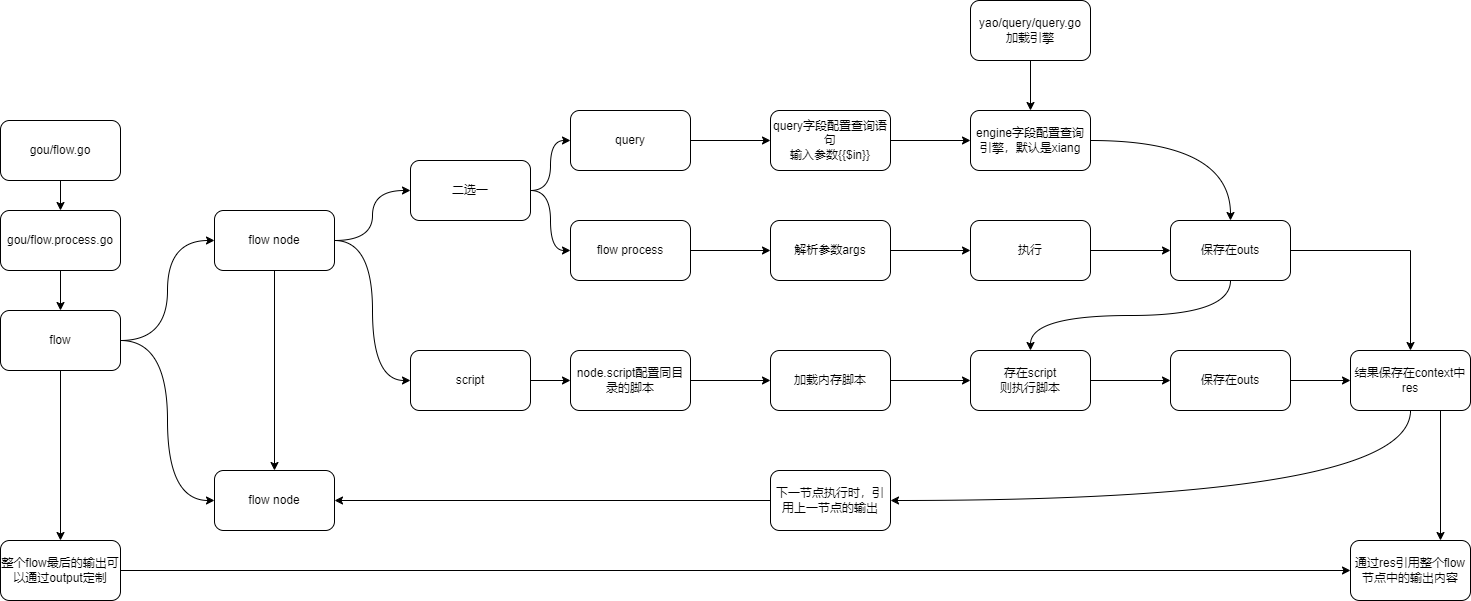

The diagram above was exported from draw.io. Its source (the exported page's mxGraphModel, read from the mxfile embedded in the PNG):
<mxGraphModel dx="1534" dy="-266" grid="1" gridSize="10" guides="1" tooltips="1" connect="1" arrows="1" fold="1" page="1" pageScale="1" pageWidth="827" pageHeight="1169" math="0" shadow="0">
  <root>
    <mxCell id="IkhMqV0MzgVhcL27bbX7-0" />
    <mxCell id="IkhMqV0MzgVhcL27bbX7-1" parent="IkhMqV0MzgVhcL27bbX7-0" />
    <mxCell id="IkhMqV0MzgVhcL27bbX7-65" style="edgeStyle=orthogonalEdgeStyle;curved=1;rounded=0;orthogonalLoop=1;jettySize=auto;html=1;exitX=1;exitY=0.5;exitDx=0;exitDy=0;entryX=0;entryY=0.5;entryDx=0;entryDy=0;" parent="IkhMqV0MzgVhcL27bbX7-1" source="IkhMqV0MzgVhcL27bbX7-68" target="IkhMqV0MzgVhcL27bbX7-74" edge="1">
      <mxGeometry relative="1" as="geometry" />
    </mxCell>
    <mxCell id="IkhMqV0MzgVhcL27bbX7-66" style="edgeStyle=orthogonalEdgeStyle;curved=1;rounded=0;orthogonalLoop=1;jettySize=auto;html=1;exitX=1;exitY=0.5;exitDx=0;exitDy=0;" parent="IkhMqV0MzgVhcL27bbX7-1" source="IkhMqV0MzgVhcL27bbX7-68" target="IkhMqV0MzgVhcL27bbX7-90" edge="1">
      <mxGeometry relative="1" as="geometry" />
    </mxCell>
    <mxCell id="IkhMqV0MzgVhcL27bbX7-67" style="edgeStyle=orthogonalEdgeStyle;curved=1;rounded=0;orthogonalLoop=1;jettySize=auto;html=1;exitX=0.5;exitY=1;exitDx=0;exitDy=0;" parent="IkhMqV0MzgVhcL27bbX7-1" source="IkhMqV0MzgVhcL27bbX7-68" target="IkhMqV0MzgVhcL27bbX7-102" edge="1">
      <mxGeometry relative="1" as="geometry" />
    </mxCell>
    <mxCell id="IkhMqV0MzgVhcL27bbX7-68" value="flow node" style="rounded=1;whiteSpace=wrap;html=1;" parent="IkhMqV0MzgVhcL27bbX7-1" vertex="1">
      <mxGeometry x="234" y="1410" width="120" height="60" as="geometry" />
    </mxCell>
    <mxCell id="IkhMqV0MzgVhcL27bbX7-69" value="" style="edgeStyle=orthogonalEdgeStyle;curved=1;rounded=0;orthogonalLoop=1;jettySize=auto;html=1;" parent="IkhMqV0MzgVhcL27bbX7-1" source="IkhMqV0MzgVhcL27bbX7-70" target="IkhMqV0MzgVhcL27bbX7-78" edge="1">
      <mxGeometry relative="1" as="geometry" />
    </mxCell>
    <mxCell id="IkhMqV0MzgVhcL27bbX7-70" value="query" style="rounded=1;whiteSpace=wrap;html=1;" parent="IkhMqV0MzgVhcL27bbX7-1" vertex="1">
      <mxGeometry x="590" y="1310" width="120" height="60" as="geometry" />
    </mxCell>
    <mxCell id="IkhMqV0MzgVhcL27bbX7-71" value="" style="edgeStyle=orthogonalEdgeStyle;curved=1;rounded=0;orthogonalLoop=1;jettySize=auto;html=1;" parent="IkhMqV0MzgVhcL27bbX7-1" source="IkhMqV0MzgVhcL27bbX7-72" target="IkhMqV0MzgVhcL27bbX7-96" edge="1">
      <mxGeometry relative="1" as="geometry" />
    </mxCell>
    <mxCell id="IkhMqV0MzgVhcL27bbX7-72" value="flow process" style="rounded=1;whiteSpace=wrap;html=1;" parent="IkhMqV0MzgVhcL27bbX7-1" vertex="1">
      <mxGeometry x="590" y="1420" width="120" height="60" as="geometry" />
    </mxCell>
    <mxCell id="IkhMqV0MzgVhcL27bbX7-73" value="" style="edgeStyle=orthogonalEdgeStyle;curved=1;rounded=0;orthogonalLoop=1;jettySize=auto;html=1;" parent="IkhMqV0MzgVhcL27bbX7-1" source="IkhMqV0MzgVhcL27bbX7-74" target="IkhMqV0MzgVhcL27bbX7-84" edge="1">
      <mxGeometry relative="1" as="geometry" />
    </mxCell>
    <mxCell id="IkhMqV0MzgVhcL27bbX7-74" value="script" style="rounded=1;whiteSpace=wrap;html=1;" parent="IkhMqV0MzgVhcL27bbX7-1" vertex="1">
      <mxGeometry x="430" y="1550" width="120" height="60" as="geometry" />
    </mxCell>
    <mxCell id="CCoePhYC-K3fT263Jgc9-1" value="" style="edgeStyle=orthogonalEdgeStyle;rounded=0;orthogonalLoop=1;jettySize=auto;html=1;" parent="IkhMqV0MzgVhcL27bbX7-1" source="IkhMqV0MzgVhcL27bbX7-76" target="CCoePhYC-K3fT263Jgc9-0" edge="1">
      <mxGeometry relative="1" as="geometry" />
    </mxCell>
    <mxCell id="IkhMqV0MzgVhcL27bbX7-76" value="gou/flow.go" style="rounded=1;whiteSpace=wrap;html=1;" parent="IkhMqV0MzgVhcL27bbX7-1" vertex="1">
      <mxGeometry x="20" y="1320" width="120" height="60" as="geometry" />
    </mxCell>
    <mxCell id="IkhMqV0MzgVhcL27bbX7-77" value="" style="edgeStyle=orthogonalEdgeStyle;curved=1;rounded=0;orthogonalLoop=1;jettySize=auto;html=1;" parent="IkhMqV0MzgVhcL27bbX7-1" source="IkhMqV0MzgVhcL27bbX7-78" target="IkhMqV0MzgVhcL27bbX7-80" edge="1">
      <mxGeometry relative="1" as="geometry" />
    </mxCell>
    <mxCell id="IkhMqV0MzgVhcL27bbX7-78" value="query字段配置查询语句&lt;br&gt;输入参数{{$in}}" style="rounded=1;whiteSpace=wrap;html=1;" parent="IkhMqV0MzgVhcL27bbX7-1" vertex="1">
      <mxGeometry x="790" y="1310" width="120" height="60" as="geometry" />
    </mxCell>
    <mxCell id="IkhMqV0MzgVhcL27bbX7-79" style="edgeStyle=orthogonalEdgeStyle;curved=1;rounded=0;orthogonalLoop=1;jettySize=auto;html=1;exitX=1;exitY=0.5;exitDx=0;exitDy=0;" parent="IkhMqV0MzgVhcL27bbX7-1" source="IkhMqV0MzgVhcL27bbX7-80" target="IkhMqV0MzgVhcL27bbX7-101" edge="1">
      <mxGeometry relative="1" as="geometry" />
    </mxCell>
    <mxCell id="IkhMqV0MzgVhcL27bbX7-80" value="engine字段配置查询引擎，默认是xiang" style="rounded=1;whiteSpace=wrap;html=1;" parent="IkhMqV0MzgVhcL27bbX7-1" vertex="1">
      <mxGeometry x="990" y="1310" width="120" height="60" as="geometry" />
    </mxCell>
    <mxCell id="IkhMqV0MzgVhcL27bbX7-81" value="" style="edgeStyle=orthogonalEdgeStyle;curved=1;rounded=0;orthogonalLoop=1;jettySize=auto;html=1;" parent="IkhMqV0MzgVhcL27bbX7-1" source="IkhMqV0MzgVhcL27bbX7-82" target="IkhMqV0MzgVhcL27bbX7-80" edge="1">
      <mxGeometry relative="1" as="geometry" />
    </mxCell>
    <mxCell id="IkhMqV0MzgVhcL27bbX7-82" value="yao/query/query.go&lt;br&gt;加载引擎" style="rounded=1;whiteSpace=wrap;html=1;" parent="IkhMqV0MzgVhcL27bbX7-1" vertex="1">
      <mxGeometry x="990" y="1200" width="120" height="60" as="geometry" />
    </mxCell>
    <mxCell id="IkhMqV0MzgVhcL27bbX7-83" value="" style="edgeStyle=orthogonalEdgeStyle;curved=1;rounded=0;orthogonalLoop=1;jettySize=auto;html=1;" parent="IkhMqV0MzgVhcL27bbX7-1" source="IkhMqV0MzgVhcL27bbX7-84" target="IkhMqV0MzgVhcL27bbX7-92" edge="1">
      <mxGeometry relative="1" as="geometry" />
    </mxCell>
    <mxCell id="IkhMqV0MzgVhcL27bbX7-84" value="node.script配置同目录的脚本" style="rounded=1;whiteSpace=wrap;html=1;" parent="IkhMqV0MzgVhcL27bbX7-1" vertex="1">
      <mxGeometry x="590" y="1550" width="120" height="60" as="geometry" />
    </mxCell>
    <mxCell id="IkhMqV0MzgVhcL27bbX7-85" value="" style="edgeStyle=orthogonalEdgeStyle;curved=1;rounded=0;orthogonalLoop=1;jettySize=auto;html=1;entryX=0;entryY=0.5;entryDx=0;entryDy=0;" parent="IkhMqV0MzgVhcL27bbX7-1" source="IkhMqV0MzgVhcL27bbX7-87" target="IkhMqV0MzgVhcL27bbX7-68" edge="1">
      <mxGeometry relative="1" as="geometry" />
    </mxCell>
    <mxCell id="IkhMqV0MzgVhcL27bbX7-86" style="edgeStyle=orthogonalEdgeStyle;curved=1;rounded=0;orthogonalLoop=1;jettySize=auto;html=1;exitX=1;exitY=0.5;exitDx=0;exitDy=0;entryX=0;entryY=0.5;entryDx=0;entryDy=0;" parent="IkhMqV0MzgVhcL27bbX7-1" source="IkhMqV0MzgVhcL27bbX7-87" target="IkhMqV0MzgVhcL27bbX7-102" edge="1">
      <mxGeometry relative="1" as="geometry" />
    </mxCell>
    <mxCell id="CCoePhYC-K3fT263Jgc9-12" style="edgeStyle=orthogonalEdgeStyle;rounded=0;orthogonalLoop=1;jettySize=auto;html=1;exitX=0.5;exitY=1;exitDx=0;exitDy=0;entryX=0.5;entryY=0;entryDx=0;entryDy=0;" parent="IkhMqV0MzgVhcL27bbX7-1" source="IkhMqV0MzgVhcL27bbX7-87" target="CCoePhYC-K3fT263Jgc9-3" edge="1">
      <mxGeometry relative="1" as="geometry" />
    </mxCell>
    <mxCell id="IkhMqV0MzgVhcL27bbX7-87" value="flow" style="rounded=1;whiteSpace=wrap;html=1;" parent="IkhMqV0MzgVhcL27bbX7-1" vertex="1">
      <mxGeometry x="20" y="1510" width="120" height="60" as="geometry" />
    </mxCell>
    <mxCell id="IkhMqV0MzgVhcL27bbX7-88" style="edgeStyle=orthogonalEdgeStyle;curved=1;rounded=0;orthogonalLoop=1;jettySize=auto;html=1;exitX=1;exitY=0.5;exitDx=0;exitDy=0;entryX=0;entryY=0.5;entryDx=0;entryDy=0;" parent="IkhMqV0MzgVhcL27bbX7-1" source="IkhMqV0MzgVhcL27bbX7-90" target="IkhMqV0MzgVhcL27bbX7-70" edge="1">
      <mxGeometry relative="1" as="geometry" />
    </mxCell>
    <mxCell id="IkhMqV0MzgVhcL27bbX7-89" style="edgeStyle=orthogonalEdgeStyle;curved=1;rounded=0;orthogonalLoop=1;jettySize=auto;html=1;exitX=1;exitY=0.5;exitDx=0;exitDy=0;entryX=0;entryY=0.5;entryDx=0;entryDy=0;" parent="IkhMqV0MzgVhcL27bbX7-1" source="IkhMqV0MzgVhcL27bbX7-90" target="IkhMqV0MzgVhcL27bbX7-72" edge="1">
      <mxGeometry relative="1" as="geometry" />
    </mxCell>
    <mxCell id="IkhMqV0MzgVhcL27bbX7-90" value="二选一" style="rounded=1;whiteSpace=wrap;html=1;" parent="IkhMqV0MzgVhcL27bbX7-1" vertex="1">
      <mxGeometry x="430" y="1360" width="120" height="60" as="geometry" />
    </mxCell>
    <mxCell id="IkhMqV0MzgVhcL27bbX7-91" value="" style="edgeStyle=orthogonalEdgeStyle;curved=1;rounded=0;orthogonalLoop=1;jettySize=auto;html=1;" parent="IkhMqV0MzgVhcL27bbX7-1" source="IkhMqV0MzgVhcL27bbX7-92" target="IkhMqV0MzgVhcL27bbX7-94" edge="1">
      <mxGeometry relative="1" as="geometry" />
    </mxCell>
    <mxCell id="IkhMqV0MzgVhcL27bbX7-92" value="加载内存脚本" style="rounded=1;whiteSpace=wrap;html=1;" parent="IkhMqV0MzgVhcL27bbX7-1" vertex="1">
      <mxGeometry x="790" y="1550" width="120" height="60" as="geometry" />
    </mxCell>
    <mxCell id="IkhMqV0MzgVhcL27bbX7-93" value="" style="edgeStyle=orthogonalEdgeStyle;curved=1;rounded=0;orthogonalLoop=1;jettySize=auto;html=1;" parent="IkhMqV0MzgVhcL27bbX7-1" source="IkhMqV0MzgVhcL27bbX7-94" target="IkhMqV0MzgVhcL27bbX7-107" edge="1">
      <mxGeometry relative="1" as="geometry" />
    </mxCell>
    <mxCell id="IkhMqV0MzgVhcL27bbX7-94" value="存在script&lt;br&gt;则执行脚本" style="rounded=1;whiteSpace=wrap;html=1;" parent="IkhMqV0MzgVhcL27bbX7-1" vertex="1">
      <mxGeometry x="990" y="1550" width="120" height="60" as="geometry" />
    </mxCell>
    <mxCell id="IkhMqV0MzgVhcL27bbX7-95" value="" style="edgeStyle=orthogonalEdgeStyle;curved=1;rounded=0;orthogonalLoop=1;jettySize=auto;html=1;" parent="IkhMqV0MzgVhcL27bbX7-1" source="IkhMqV0MzgVhcL27bbX7-96" target="IkhMqV0MzgVhcL27bbX7-98" edge="1">
      <mxGeometry relative="1" as="geometry" />
    </mxCell>
    <mxCell id="IkhMqV0MzgVhcL27bbX7-96" value="解析参数args" style="rounded=1;whiteSpace=wrap;html=1;" parent="IkhMqV0MzgVhcL27bbX7-1" vertex="1">
      <mxGeometry x="790" y="1420" width="120" height="60" as="geometry" />
    </mxCell>
    <mxCell id="IkhMqV0MzgVhcL27bbX7-97" value="" style="edgeStyle=orthogonalEdgeStyle;curved=1;rounded=0;orthogonalLoop=1;jettySize=auto;html=1;" parent="IkhMqV0MzgVhcL27bbX7-1" source="IkhMqV0MzgVhcL27bbX7-98" target="IkhMqV0MzgVhcL27bbX7-101" edge="1">
      <mxGeometry relative="1" as="geometry" />
    </mxCell>
    <mxCell id="IkhMqV0MzgVhcL27bbX7-98" value="执行" style="rounded=1;whiteSpace=wrap;html=1;" parent="IkhMqV0MzgVhcL27bbX7-1" vertex="1">
      <mxGeometry x="990" y="1420" width="120" height="60" as="geometry" />
    </mxCell>
    <mxCell id="IkhMqV0MzgVhcL27bbX7-99" style="edgeStyle=orthogonalEdgeStyle;curved=1;rounded=0;orthogonalLoop=1;jettySize=auto;html=1;exitX=0.5;exitY=1;exitDx=0;exitDy=0;entryX=1;entryY=0.5;entryDx=0;entryDy=0;" parent="IkhMqV0MzgVhcL27bbX7-1" source="IkhMqV0MzgVhcL27bbX7-105" target="IkhMqV0MzgVhcL27bbX7-104" edge="1">
      <mxGeometry relative="1" as="geometry">
        <mxPoint x="1120.9999999999995" y="1699.9999999999995" as="targetPoint" />
      </mxGeometry>
    </mxCell>
    <mxCell id="IkhMqV0MzgVhcL27bbX7-100" value="" style="edgeStyle=orthogonalEdgeStyle;curved=1;rounded=0;orthogonalLoop=1;jettySize=auto;html=1;exitX=0.5;exitY=1;exitDx=0;exitDy=0;" parent="IkhMqV0MzgVhcL27bbX7-1" source="IkhMqV0MzgVhcL27bbX7-101" target="IkhMqV0MzgVhcL27bbX7-94" edge="1">
      <mxGeometry relative="1" as="geometry" />
    </mxCell>
    <mxCell id="CCoePhYC-K3fT263Jgc9-13" style="edgeStyle=orthogonalEdgeStyle;rounded=0;orthogonalLoop=1;jettySize=auto;html=1;exitX=1;exitY=0.5;exitDx=0;exitDy=0;entryX=0.5;entryY=0;entryDx=0;entryDy=0;" parent="IkhMqV0MzgVhcL27bbX7-1" source="IkhMqV0MzgVhcL27bbX7-101" target="IkhMqV0MzgVhcL27bbX7-105" edge="1">
      <mxGeometry relative="1" as="geometry" />
    </mxCell>
    <mxCell id="IkhMqV0MzgVhcL27bbX7-101" value="保存在outs" style="rounded=1;whiteSpace=wrap;html=1;" parent="IkhMqV0MzgVhcL27bbX7-1" vertex="1">
      <mxGeometry x="1190" y="1420" width="120" height="60" as="geometry" />
    </mxCell>
    <mxCell id="IkhMqV0MzgVhcL27bbX7-102" value="flow node" style="rounded=1;whiteSpace=wrap;html=1;" parent="IkhMqV0MzgVhcL27bbX7-1" vertex="1">
      <mxGeometry x="234" y="1670" width="120" height="60" as="geometry" />
    </mxCell>
    <mxCell id="IkhMqV0MzgVhcL27bbX7-103" style="edgeStyle=orthogonalEdgeStyle;curved=1;rounded=0;orthogonalLoop=1;jettySize=auto;html=1;exitX=0;exitY=0.5;exitDx=0;exitDy=0;" parent="IkhMqV0MzgVhcL27bbX7-1" source="IkhMqV0MzgVhcL27bbX7-104" target="IkhMqV0MzgVhcL27bbX7-102" edge="1">
      <mxGeometry relative="1" as="geometry" />
    </mxCell>
    <mxCell id="IkhMqV0MzgVhcL27bbX7-104" value="下一节点执行时，引用上一节点的输出" style="rounded=1;whiteSpace=wrap;html=1;" parent="IkhMqV0MzgVhcL27bbX7-1" vertex="1">
      <mxGeometry x="790" y="1670" width="120" height="60" as="geometry" />
    </mxCell>
    <mxCell id="CCoePhYC-K3fT263Jgc9-8" style="edgeStyle=orthogonalEdgeStyle;rounded=0;orthogonalLoop=1;jettySize=auto;html=1;exitX=0.75;exitY=1;exitDx=0;exitDy=0;entryX=0.75;entryY=0;entryDx=0;entryDy=0;" parent="IkhMqV0MzgVhcL27bbX7-1" source="IkhMqV0MzgVhcL27bbX7-105" target="CCoePhYC-K3fT263Jgc9-5" edge="1">
      <mxGeometry relative="1" as="geometry" />
    </mxCell>
    <mxCell id="IkhMqV0MzgVhcL27bbX7-105" value="结果保存在context中res" style="rounded=1;whiteSpace=wrap;html=1;" parent="IkhMqV0MzgVhcL27bbX7-1" vertex="1">
      <mxGeometry x="1370" y="1550" width="120" height="60" as="geometry" />
    </mxCell>
    <mxCell id="IkhMqV0MzgVhcL27bbX7-106" style="edgeStyle=orthogonalEdgeStyle;curved=1;rounded=0;orthogonalLoop=1;jettySize=auto;html=1;exitX=1;exitY=0.5;exitDx=0;exitDy=0;entryX=0;entryY=0.5;entryDx=0;entryDy=0;" parent="IkhMqV0MzgVhcL27bbX7-1" source="IkhMqV0MzgVhcL27bbX7-107" target="IkhMqV0MzgVhcL27bbX7-105" edge="1">
      <mxGeometry relative="1" as="geometry" />
    </mxCell>
    <mxCell id="IkhMqV0MzgVhcL27bbX7-107" value="保存在outs" style="rounded=1;whiteSpace=wrap;html=1;" parent="IkhMqV0MzgVhcL27bbX7-1" vertex="1">
      <mxGeometry x="1190" y="1550" width="120" height="60" as="geometry" />
    </mxCell>
    <mxCell id="CCoePhYC-K3fT263Jgc9-2" value="" style="edgeStyle=orthogonalEdgeStyle;rounded=0;orthogonalLoop=1;jettySize=auto;html=1;" parent="IkhMqV0MzgVhcL27bbX7-1" source="CCoePhYC-K3fT263Jgc9-0" target="IkhMqV0MzgVhcL27bbX7-87" edge="1">
      <mxGeometry relative="1" as="geometry" />
    </mxCell>
    <mxCell id="CCoePhYC-K3fT263Jgc9-0" value="gou/flow.process.go" style="rounded=1;whiteSpace=wrap;html=1;" parent="IkhMqV0MzgVhcL27bbX7-1" vertex="1">
      <mxGeometry x="20" y="1410" width="120" height="60" as="geometry" />
    </mxCell>
    <mxCell id="CCoePhYC-K3fT263Jgc9-6" value="" style="edgeStyle=orthogonalEdgeStyle;rounded=0;orthogonalLoop=1;jettySize=auto;html=1;" parent="IkhMqV0MzgVhcL27bbX7-1" source="CCoePhYC-K3fT263Jgc9-3" target="CCoePhYC-K3fT263Jgc9-5" edge="1">
      <mxGeometry relative="1" as="geometry" />
    </mxCell>
    <mxCell id="CCoePhYC-K3fT263Jgc9-3" value="整个flow最后的输出可以通过output定制" style="whiteSpace=wrap;html=1;rounded=1;" parent="IkhMqV0MzgVhcL27bbX7-1" vertex="1">
      <mxGeometry x="20" y="1740" width="120" height="60" as="geometry" />
    </mxCell>
    <mxCell id="CCoePhYC-K3fT263Jgc9-5" value="通过res引用整个flow节点中的输出内容" style="whiteSpace=wrap;html=1;rounded=1;" parent="IkhMqV0MzgVhcL27bbX7-1" vertex="1">
      <mxGeometry x="1370" y="1740" width="120" height="60" as="geometry" />
    </mxCell>
  </root>
</mxGraphModel>